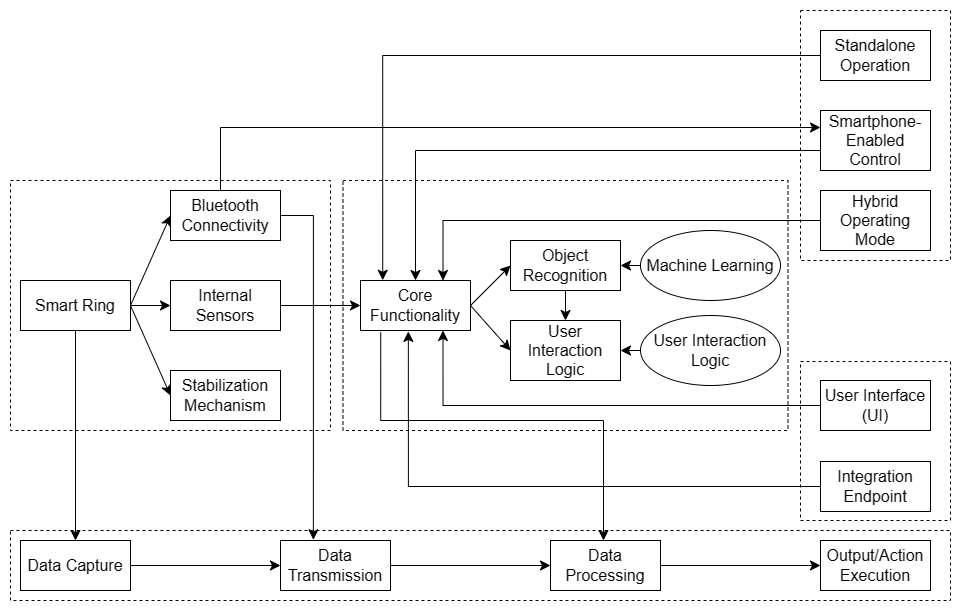

The diagram above was exported from draw.io. Its source (the exported page's mxGraphModel, read from the mxfile embedded in the PNG):
<mxGraphModel dx="306" dy="624" grid="1" gridSize="10" guides="1" tooltips="1" connect="1" arrows="1" fold="1" page="1" pageScale="1" pageWidth="1169" pageHeight="827" math="0" shadow="0">
  <root>
    <mxCell id="WIyWlLk6GJQsqaUBKTNV-0" />
    <mxCell id="WIyWlLk6GJQsqaUBKTNV-1" parent="WIyWlLk6GJQsqaUBKTNV-0" />
    <mxCell id="9Gtalt1vdS4-6kf2jVSg-91" value="" style="verticalLabelPosition=bottom;verticalAlign=top;html=1;shape=mxgraph.basic.rect;fillColor2=none;strokeWidth=1;size=20;indent=5;fontSize=16;dashed=1;" parent="WIyWlLk6GJQsqaUBKTNV-1" vertex="1">
      <mxGeometry x="150" y="650" width="940" height="70" as="geometry" />
    </mxCell>
    <mxCell id="9Gtalt1vdS4-6kf2jVSg-90" value="" style="verticalLabelPosition=bottom;verticalAlign=top;html=1;shape=mxgraph.basic.rect;fillColor2=none;strokeWidth=1;size=20;indent=5;fontSize=16;dashed=1;" parent="WIyWlLk6GJQsqaUBKTNV-1" vertex="1">
      <mxGeometry x="940" y="481" width="150" height="159" as="geometry" />
    </mxCell>
    <mxCell id="9Gtalt1vdS4-6kf2jVSg-89" value="" style="verticalLabelPosition=bottom;verticalAlign=top;html=1;shape=mxgraph.basic.rect;fillColor2=none;strokeWidth=1;size=20;indent=5;fontSize=16;dashed=1;" parent="WIyWlLk6GJQsqaUBKTNV-1" vertex="1">
      <mxGeometry x="940" y="130" width="150" height="250" as="geometry" />
    </mxCell>
    <mxCell id="9Gtalt1vdS4-6kf2jVSg-87" value="" style="verticalLabelPosition=bottom;verticalAlign=top;html=1;shape=mxgraph.basic.rect;fillColor2=none;strokeWidth=1;size=20;indent=5;fontSize=16;dashed=1;" parent="WIyWlLk6GJQsqaUBKTNV-1" vertex="1">
      <mxGeometry x="482.5" y="300" width="445" height="250" as="geometry" />
    </mxCell>
    <mxCell id="9Gtalt1vdS4-6kf2jVSg-86" value="" style="verticalLabelPosition=bottom;verticalAlign=top;html=1;shape=mxgraph.basic.rect;fillColor2=none;strokeWidth=1;size=20;indent=5;fontSize=16;dashed=1;" parent="WIyWlLk6GJQsqaUBKTNV-1" vertex="1">
      <mxGeometry x="150" y="300" width="320" height="250" as="geometry" />
    </mxCell>
    <mxCell id="9Gtalt1vdS4-6kf2jVSg-27" style="edgeStyle=none;curved=1;rounded=0;orthogonalLoop=1;jettySize=auto;html=1;exitX=1;exitY=0.5;exitDx=0;exitDy=0;entryX=0;entryY=0.5;entryDx=0;entryDy=0;fontSize=12;startSize=8;endSize=8;" parent="WIyWlLk6GJQsqaUBKTNV-1" source="9Gtalt1vdS4-6kf2jVSg-14" target="9Gtalt1vdS4-6kf2jVSg-15" edge="1">
      <mxGeometry relative="1" as="geometry" />
    </mxCell>
    <mxCell id="9Gtalt1vdS4-6kf2jVSg-28" style="edgeStyle=none;curved=1;rounded=0;orthogonalLoop=1;jettySize=auto;html=1;exitX=1;exitY=0.5;exitDx=0;exitDy=0;entryX=0;entryY=0.5;entryDx=0;entryDy=0;fontSize=12;startSize=8;endSize=8;" parent="WIyWlLk6GJQsqaUBKTNV-1" source="9Gtalt1vdS4-6kf2jVSg-14" target="9Gtalt1vdS4-6kf2jVSg-16" edge="1">
      <mxGeometry relative="1" as="geometry" />
    </mxCell>
    <mxCell id="9Gtalt1vdS4-6kf2jVSg-30" style="edgeStyle=none;curved=1;rounded=0;orthogonalLoop=1;jettySize=auto;html=1;exitX=1;exitY=0.5;exitDx=0;exitDy=0;entryX=0;entryY=0.5;entryDx=0;entryDy=0;fontSize=12;startSize=8;endSize=8;" parent="WIyWlLk6GJQsqaUBKTNV-1" source="9Gtalt1vdS4-6kf2jVSg-14" target="9Gtalt1vdS4-6kf2jVSg-17" edge="1">
      <mxGeometry relative="1" as="geometry" />
    </mxCell>
    <mxCell id="9Gtalt1vdS4-6kf2jVSg-73" value="" style="edgeStyle=none;curved=1;rounded=0;orthogonalLoop=1;jettySize=auto;html=1;fontSize=12;startSize=8;endSize=8;" parent="WIyWlLk6GJQsqaUBKTNV-1" source="9Gtalt1vdS4-6kf2jVSg-14" target="9Gtalt1vdS4-6kf2jVSg-63" edge="1">
      <mxGeometry relative="1" as="geometry">
        <mxPoint x="215" y="570" as="targetPoint" />
      </mxGeometry>
    </mxCell>
    <mxCell id="9Gtalt1vdS4-6kf2jVSg-14" value="Smart Ring" style="html=1;whiteSpace=wrap;fontSize=16;" parent="WIyWlLk6GJQsqaUBKTNV-1" vertex="1">
      <mxGeometry x="160" y="400" width="110" height="50" as="geometry" />
    </mxCell>
    <mxCell id="9Gtalt1vdS4-6kf2jVSg-15" value="Bluetooth Connectivity" style="html=1;whiteSpace=wrap;fontSize=16;" parent="WIyWlLk6GJQsqaUBKTNV-1" vertex="1">
      <mxGeometry x="310" y="310" width="110" height="50" as="geometry" />
    </mxCell>
    <mxCell id="9Gtalt1vdS4-6kf2jVSg-33" style="edgeStyle=none;curved=1;rounded=0;orthogonalLoop=1;jettySize=auto;html=1;exitX=1;exitY=0.5;exitDx=0;exitDy=0;entryX=0;entryY=0.5;entryDx=0;entryDy=0;fontSize=12;startSize=8;endSize=8;" parent="WIyWlLk6GJQsqaUBKTNV-1" source="9Gtalt1vdS4-6kf2jVSg-16" target="9Gtalt1vdS4-6kf2jVSg-18" edge="1">
      <mxGeometry relative="1" as="geometry" />
    </mxCell>
    <mxCell id="9Gtalt1vdS4-6kf2jVSg-16" value="Internal Sensors" style="html=1;whiteSpace=wrap;fontSize=16;" parent="WIyWlLk6GJQsqaUBKTNV-1" vertex="1">
      <mxGeometry x="310" y="400" width="110" height="50" as="geometry" />
    </mxCell>
    <mxCell id="9Gtalt1vdS4-6kf2jVSg-17" value="Stabilization Mechanism" style="html=1;whiteSpace=wrap;fontSize=16;" parent="WIyWlLk6GJQsqaUBKTNV-1" vertex="1">
      <mxGeometry x="310" y="490" width="110" height="50" as="geometry" />
    </mxCell>
    <mxCell id="9Gtalt1vdS4-6kf2jVSg-31" style="edgeStyle=none;curved=1;rounded=0;orthogonalLoop=1;jettySize=auto;html=1;exitX=1;exitY=0.5;exitDx=0;exitDy=0;entryX=0;entryY=0.5;entryDx=0;entryDy=0;fontSize=12;startSize=8;endSize=8;" parent="WIyWlLk6GJQsqaUBKTNV-1" source="9Gtalt1vdS4-6kf2jVSg-18" target="9Gtalt1vdS4-6kf2jVSg-25" edge="1">
      <mxGeometry relative="1" as="geometry" />
    </mxCell>
    <mxCell id="9Gtalt1vdS4-6kf2jVSg-32" style="edgeStyle=none;curved=1;rounded=0;orthogonalLoop=1;jettySize=auto;html=1;exitX=1;exitY=0.5;exitDx=0;exitDy=0;entryX=0;entryY=0.5;entryDx=0;entryDy=0;fontSize=12;startSize=8;endSize=8;" parent="WIyWlLk6GJQsqaUBKTNV-1" source="9Gtalt1vdS4-6kf2jVSg-18" target="9Gtalt1vdS4-6kf2jVSg-26" edge="1">
      <mxGeometry relative="1" as="geometry" />
    </mxCell>
    <mxCell id="9Gtalt1vdS4-6kf2jVSg-18" value="Core Functionality" style="html=1;whiteSpace=wrap;fontSize=16;" parent="WIyWlLk6GJQsqaUBKTNV-1" vertex="1">
      <mxGeometry x="500" y="400" width="110" height="50" as="geometry" />
    </mxCell>
    <mxCell id="9Gtalt1vdS4-6kf2jVSg-59" style="edgeStyle=none;curved=1;rounded=0;orthogonalLoop=1;jettySize=auto;html=1;exitX=0.5;exitY=1;exitDx=0;exitDy=0;entryX=0.5;entryY=0;entryDx=0;entryDy=0;fontSize=12;startSize=8;endSize=8;" parent="WIyWlLk6GJQsqaUBKTNV-1" source="9Gtalt1vdS4-6kf2jVSg-25" target="9Gtalt1vdS4-6kf2jVSg-26" edge="1">
      <mxGeometry relative="1" as="geometry" />
    </mxCell>
    <mxCell id="9Gtalt1vdS4-6kf2jVSg-25" value="Object Recognition" style="html=1;whiteSpace=wrap;fontSize=16;" parent="WIyWlLk6GJQsqaUBKTNV-1" vertex="1">
      <mxGeometry x="650" y="360" width="110" height="50" as="geometry" />
    </mxCell>
    <mxCell id="9Gtalt1vdS4-6kf2jVSg-26" value="User Interaction Logic" style="html=1;whiteSpace=wrap;fontSize=16;" parent="WIyWlLk6GJQsqaUBKTNV-1" vertex="1">
      <mxGeometry x="650" y="440" width="110" height="60" as="geometry" />
    </mxCell>
    <mxCell id="9Gtalt1vdS4-6kf2jVSg-34" value="User Interface (UI)" style="html=1;whiteSpace=wrap;fontSize=16;" parent="WIyWlLk6GJQsqaUBKTNV-1" vertex="1">
      <mxGeometry x="960" y="500" width="110" height="50" as="geometry" />
    </mxCell>
    <mxCell id="9Gtalt1vdS4-6kf2jVSg-52" value="" style="edgeStyle=none;curved=1;rounded=0;orthogonalLoop=1;jettySize=auto;html=1;fontSize=12;startSize=8;endSize=8;" parent="WIyWlLk6GJQsqaUBKTNV-1" source="9Gtalt1vdS4-6kf2jVSg-35" edge="1">
      <mxGeometry relative="1" as="geometry">
        <mxPoint x="1022.5" y="250" as="targetPoint" />
      </mxGeometry>
    </mxCell>
    <mxCell id="9Gtalt1vdS4-6kf2jVSg-35" value="&lt;p class=&quot;MsoNormal&quot;&gt;Smartphone-Enabled Control&lt;br&gt;&lt;/p&gt;" style="html=1;whiteSpace=wrap;fontSize=16;" parent="WIyWlLk6GJQsqaUBKTNV-1" vertex="1">
      <mxGeometry x="960" y="230" width="110" height="60" as="geometry" />
    </mxCell>
    <mxCell id="9Gtalt1vdS4-6kf2jVSg-36" value="Standalone Operation" style="html=1;whiteSpace=wrap;fontSize=16;" parent="WIyWlLk6GJQsqaUBKTNV-1" vertex="1">
      <mxGeometry x="960" y="150" width="110" height="50" as="geometry" />
    </mxCell>
    <mxCell id="9Gtalt1vdS4-6kf2jVSg-39" value="Hybrid Operating Mode" style="html=1;whiteSpace=wrap;fontSize=16;" parent="WIyWlLk6GJQsqaUBKTNV-1" vertex="1">
      <mxGeometry x="960" y="310" width="110" height="60" as="geometry" />
    </mxCell>
    <mxCell id="9Gtalt1vdS4-6kf2jVSg-46" value="" style="edgeStyle=segmentEdgeStyle;endArrow=classic;html=1;curved=0;rounded=0;endSize=8;startSize=8;fontSize=12;exitX=0.426;exitY=-0.008;exitDx=0;exitDy=0;exitPerimeter=0;" parent="WIyWlLk6GJQsqaUBKTNV-1" target="9Gtalt1vdS4-6kf2jVSg-35" edge="1">
      <mxGeometry width="50" height="50" relative="1" as="geometry">
        <mxPoint x="350.0000000000001" y="309.9999999999999" as="sourcePoint" />
        <mxPoint x="920" y="250" as="targetPoint" />
        <Array as="points">
          <mxPoint x="360" y="310" />
          <mxPoint x="360" y="247" />
        </Array>
      </mxGeometry>
    </mxCell>
    <mxCell id="9Gtalt1vdS4-6kf2jVSg-55" value="Integration Endpoint" style="html=1;whiteSpace=wrap;fontSize=16;" parent="WIyWlLk6GJQsqaUBKTNV-1" vertex="1">
      <mxGeometry x="960" y="581" width="110" height="50" as="geometry" />
    </mxCell>
    <mxCell id="9Gtalt1vdS4-6kf2jVSg-60" value="Output/Action Execution" style="html=1;whiteSpace=wrap;fontSize=16;" parent="WIyWlLk6GJQsqaUBKTNV-1" vertex="1">
      <mxGeometry x="960" y="660" width="110" height="50" as="geometry" />
    </mxCell>
    <mxCell id="9Gtalt1vdS4-6kf2jVSg-66" value="" style="edgeStyle=none;curved=1;rounded=0;orthogonalLoop=1;jettySize=auto;html=1;fontSize=12;startSize=8;endSize=8;" parent="WIyWlLk6GJQsqaUBKTNV-1" source="9Gtalt1vdS4-6kf2jVSg-61" target="9Gtalt1vdS4-6kf2jVSg-60" edge="1">
      <mxGeometry relative="1" as="geometry" />
    </mxCell>
    <mxCell id="9Gtalt1vdS4-6kf2jVSg-61" value="Data Processing" style="html=1;whiteSpace=wrap;fontSize=16;" parent="WIyWlLk6GJQsqaUBKTNV-1" vertex="1">
      <mxGeometry x="690" y="660" width="110" height="50" as="geometry" />
    </mxCell>
    <mxCell id="9Gtalt1vdS4-6kf2jVSg-65" value="" style="edgeStyle=none;curved=1;rounded=0;orthogonalLoop=1;jettySize=auto;html=1;fontSize=12;startSize=8;endSize=8;" parent="WIyWlLk6GJQsqaUBKTNV-1" source="9Gtalt1vdS4-6kf2jVSg-62" target="9Gtalt1vdS4-6kf2jVSg-61" edge="1">
      <mxGeometry relative="1" as="geometry" />
    </mxCell>
    <mxCell id="9Gtalt1vdS4-6kf2jVSg-62" value="Data Transmission" style="html=1;whiteSpace=wrap;fontSize=16;" parent="WIyWlLk6GJQsqaUBKTNV-1" vertex="1">
      <mxGeometry x="420" y="660" width="110" height="50" as="geometry" />
    </mxCell>
    <mxCell id="9Gtalt1vdS4-6kf2jVSg-64" value="" style="edgeStyle=none;curved=1;rounded=0;orthogonalLoop=1;jettySize=auto;html=1;fontSize=12;startSize=8;endSize=8;" parent="WIyWlLk6GJQsqaUBKTNV-1" source="9Gtalt1vdS4-6kf2jVSg-63" target="9Gtalt1vdS4-6kf2jVSg-62" edge="1">
      <mxGeometry relative="1" as="geometry" />
    </mxCell>
    <mxCell id="9Gtalt1vdS4-6kf2jVSg-63" value="Data Capture" style="html=1;whiteSpace=wrap;fontSize=16;" parent="WIyWlLk6GJQsqaUBKTNV-1" vertex="1">
      <mxGeometry x="160" y="660" width="110" height="50" as="geometry" />
    </mxCell>
    <mxCell id="9Gtalt1vdS4-6kf2jVSg-70" value="" style="edgeStyle=none;curved=1;rounded=0;orthogonalLoop=1;jettySize=auto;html=1;fontSize=12;startSize=8;endSize=8;" parent="WIyWlLk6GJQsqaUBKTNV-1" source="9Gtalt1vdS4-6kf2jVSg-68" target="9Gtalt1vdS4-6kf2jVSg-25" edge="1">
      <mxGeometry relative="1" as="geometry" />
    </mxCell>
    <mxCell id="9Gtalt1vdS4-6kf2jVSg-68" value="Machine Learning" style="ellipse;whiteSpace=wrap;html=1;fontSize=16;" parent="WIyWlLk6GJQsqaUBKTNV-1" vertex="1">
      <mxGeometry x="780" y="350" width="140" height="70" as="geometry" />
    </mxCell>
    <mxCell id="9Gtalt1vdS4-6kf2jVSg-71" value="" style="edgeStyle=none;curved=1;rounded=0;orthogonalLoop=1;jettySize=auto;html=1;fontSize=12;startSize=8;endSize=8;" parent="WIyWlLk6GJQsqaUBKTNV-1" source="9Gtalt1vdS4-6kf2jVSg-69" target="9Gtalt1vdS4-6kf2jVSg-26" edge="1">
      <mxGeometry relative="1" as="geometry" />
    </mxCell>
    <mxCell id="9Gtalt1vdS4-6kf2jVSg-69" value="User Interaction Logic" style="ellipse;whiteSpace=wrap;html=1;fontSize=16;" parent="WIyWlLk6GJQsqaUBKTNV-1" vertex="1">
      <mxGeometry x="780" y="435" width="140" height="70" as="geometry" />
    </mxCell>
    <mxCell id="9Gtalt1vdS4-6kf2jVSg-75" value="" style="edgeStyle=segmentEdgeStyle;endArrow=classic;html=1;curved=0;rounded=0;endSize=8;startSize=8;fontSize=12;exitX=1;exitY=0.5;exitDx=0;exitDy=0;entryX=0.299;entryY=-0.014;entryDx=0;entryDy=0;entryPerimeter=0;" parent="WIyWlLk6GJQsqaUBKTNV-1" source="9Gtalt1vdS4-6kf2jVSg-15" target="9Gtalt1vdS4-6kf2jVSg-62" edge="1">
      <mxGeometry width="50" height="50" relative="1" as="geometry">
        <mxPoint x="780" y="540" as="sourcePoint" />
        <mxPoint x="820" y="490" as="targetPoint" />
      </mxGeometry>
    </mxCell>
    <mxCell id="9Gtalt1vdS4-6kf2jVSg-78" value="" style="edgeStyle=segmentEdgeStyle;endArrow=classic;html=1;curved=0;rounded=0;endSize=8;startSize=8;fontSize=12;exitX=0.202;exitY=1.037;exitDx=0;exitDy=0;exitPerimeter=0;" parent="WIyWlLk6GJQsqaUBKTNV-1" edge="1">
      <mxGeometry width="50" height="50" relative="1" as="geometry">
        <mxPoint x="520.22" y="451.8499999999999" as="sourcePoint" />
        <mxPoint x="743" y="660" as="targetPoint" />
        <Array as="points">
          <mxPoint x="520" y="540" />
          <mxPoint x="743" y="540" />
        </Array>
      </mxGeometry>
    </mxCell>
    <mxCell id="9Gtalt1vdS4-6kf2jVSg-79" value="" style="edgeStyle=segmentEdgeStyle;endArrow=classic;html=1;curved=0;rounded=0;endSize=8;startSize=8;fontSize=12;entryX=0.202;entryY=-0.005;entryDx=0;entryDy=0;entryPerimeter=0;exitX=0;exitY=0.5;exitDx=0;exitDy=0;" parent="WIyWlLk6GJQsqaUBKTNV-1" source="9Gtalt1vdS4-6kf2jVSg-36" target="9Gtalt1vdS4-6kf2jVSg-18" edge="1">
      <mxGeometry width="50" height="50" relative="1" as="geometry">
        <mxPoint x="770" y="540" as="sourcePoint" />
        <mxPoint x="820" y="490" as="targetPoint" />
      </mxGeometry>
    </mxCell>
    <mxCell id="9Gtalt1vdS4-6kf2jVSg-82" value="" style="edgeStyle=segmentEdgeStyle;endArrow=classic;html=1;curved=0;rounded=0;endSize=8;startSize=8;fontSize=12;entryX=0.75;entryY=0;entryDx=0;entryDy=0;" parent="WIyWlLk6GJQsqaUBKTNV-1" source="9Gtalt1vdS4-6kf2jVSg-39" target="9Gtalt1vdS4-6kf2jVSg-18" edge="1">
      <mxGeometry width="50" height="50" relative="1" as="geometry">
        <mxPoint x="770" y="540" as="sourcePoint" />
        <mxPoint x="820" y="490" as="targetPoint" />
      </mxGeometry>
    </mxCell>
    <mxCell id="9Gtalt1vdS4-6kf2jVSg-83" value="" style="edgeStyle=segmentEdgeStyle;endArrow=classic;html=1;curved=0;rounded=0;endSize=8;startSize=8;fontSize=12;entryX=0.75;entryY=1;entryDx=0;entryDy=0;exitX=0;exitY=0.5;exitDx=0;exitDy=0;" parent="WIyWlLk6GJQsqaUBKTNV-1" source="9Gtalt1vdS4-6kf2jVSg-34" target="9Gtalt1vdS4-6kf2jVSg-18" edge="1">
      <mxGeometry width="50" height="50" relative="1" as="geometry">
        <mxPoint x="770" y="540" as="sourcePoint" />
        <mxPoint x="520" y="480" as="targetPoint" />
      </mxGeometry>
    </mxCell>
    <mxCell id="9Gtalt1vdS4-6kf2jVSg-84" value="" style="edgeStyle=segmentEdgeStyle;endArrow=classic;html=1;curved=0;rounded=0;endSize=8;startSize=8;fontSize=12;entryX=0.435;entryY=1.019;entryDx=0;entryDy=0;entryPerimeter=0;exitX=0;exitY=0.5;exitDx=0;exitDy=0;" parent="WIyWlLk6GJQsqaUBKTNV-1" source="9Gtalt1vdS4-6kf2jVSg-55" target="9Gtalt1vdS4-6kf2jVSg-18" edge="1">
      <mxGeometry width="50" height="50" relative="1" as="geometry">
        <mxPoint x="770" y="540" as="sourcePoint" />
        <mxPoint x="820" y="490" as="targetPoint" />
      </mxGeometry>
    </mxCell>
    <mxCell id="9Gtalt1vdS4-6kf2jVSg-88" value="" style="edgeStyle=segmentEdgeStyle;endArrow=classic;html=1;curved=0;rounded=0;endSize=8;startSize=8;fontSize=12;exitX=0;exitY=0.75;exitDx=0;exitDy=0;entryX=0.5;entryY=0;entryDx=0;entryDy=0;" parent="WIyWlLk6GJQsqaUBKTNV-1" source="9Gtalt1vdS4-6kf2jVSg-35" target="9Gtalt1vdS4-6kf2jVSg-18" edge="1">
      <mxGeometry width="50" height="50" relative="1" as="geometry">
        <mxPoint x="830" y="440" as="sourcePoint" />
        <mxPoint x="880" y="390" as="targetPoint" />
        <Array as="points">
          <mxPoint x="960" y="270" />
          <mxPoint x="555" y="270" />
        </Array>
      </mxGeometry>
    </mxCell>
  </root>
</mxGraphModel>